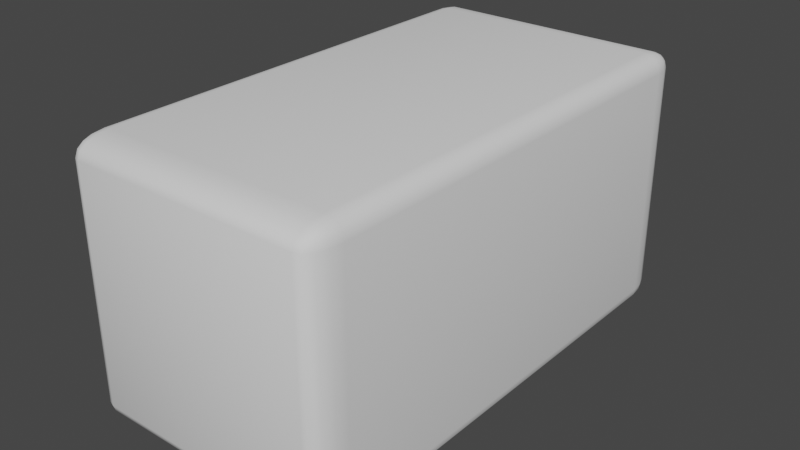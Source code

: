 # Source: brick.blend  (saved by Blender 2.83.18; exported with 4.5.12 LTS)
import bpy
from mathutils import Matrix  # noqa: F401  (used for matrix-valued properties, if any)

bpy.ops.wm.read_factory_settings(use_empty=True)
scene = bpy.context.scene
scene.name = 'Scene'

# ---- collections
col_collection = bpy.data.collections.new('Collection'); scene.collection.children.link(col_collection)

# ---- node groups
ng_auto_smooth = bpy.data.node_groups.new('Auto Smooth', 'GeometryNodeTree')
_s = ng_auto_smooth.interface.new_socket(name='Geometry', in_out='OUTPUT', socket_type='NodeSocketGeometry')
_s = ng_auto_smooth.interface.new_socket(name='Geometry', in_out='INPUT', socket_type='NodeSocketGeometry')
_s = ng_auto_smooth.interface.new_socket(name='Angle', in_out='INPUT', socket_type='NodeSocketFloat')
_s.subtype = 'ANGLE'
_s.min_value = 0.0
_s.max_value = 3.142
ng_auto_smooth.is_modifier = True
_N = ng_auto_smooth.nodes; _L = ng_auto_smooth.links
n0 = _N.new('NodeGroupOutput'); n0.name = 'Group Output'; n0.location = (480, -100)
n1 = _N.new('NodeGroupInput'); n1.name = 'Group Input'; n1.location = (-420, -300)
n2 = _N.new('NodeGroupInput'); n2.name = 'Group Input.001'; n2.location = (-60, -100)
n3 = _N.new('GeometryNodeSetShadeSmooth'); n3.name = 'Set Shade Smooth'; n3.location = (120, -100)
n3.domain = 'EDGE'
n4 = _N.new('GeometryNodeSetShadeSmooth'); n4.name = 'Set Shade Smooth.001'; n4.location = (300, -100)
n5 = _N.new('GeometryNodeInputMeshEdgeAngle'); n5.name = 'Edge Angle'; n5.location = (-420, -220)
n6 = _N.new('GeometryNodeInputEdgeSmooth'); n6.name = 'Is Edge Smooth'; n6.location = (-60, -160)
n7 = _N.new('GeometryNodeInputShadeSmooth'); n7.name = 'Is Face Smooth'; n7.location = (-240, -340)
n8 = _N.new('FunctionNodeBooleanMath'); n8.name = 'Boolean Math'; n8.location = (-60, -220)
n9 = _N.new('FunctionNodeCompare'); n9.name = 'Compare'; n9.location = (-240, -180)
n9.operation = 'LESS_EQUAL'
_L.new(n5.outputs[0], n9.inputs[0])
_L.new(n4.outputs[0], n0.inputs[0])
_L.new(n1.outputs[1], n9.inputs[1])
_L.new(n9.outputs[0], n8.inputs[0])
_L.new(n7.outputs[0], n8.inputs[1])
_L.new(n2.outputs[0], n3.inputs[0])
_L.new(n6.outputs[0], n3.inputs[1])
_L.new(n3.outputs[0], n4.inputs[0])
_L.new(n8.outputs[0], n3.inputs[2])
n0.is_active_output = True

# ---- world
world_world = bpy.data.worlds.new('World'); scene.world = world_world
world_world.use_nodes = True; world_world.node_tree.nodes.clear()
_N = world_world.node_tree.nodes; _L = world_world.node_tree.links
n0 = _N.new('ShaderNodeOutputWorld'); n0.name = 'World Output'; n0.location = (300, 300)
n1 = _N.new('ShaderNodeBackground'); n1.name = 'Background'; n1.location = (10, 300)
n1.inputs[0].default_value = (0.05088, 0.05088, 0.05088, 1.0)
_L.new(n1.outputs[0], n0.inputs[0])
n0.is_active_output = True
world_world.color = (0.05088, 0.05088, 0.05088)
world_world.use_sun_shadow = False
world_world.sun_shadow_jitter_overblur = 0.0

# ---- meshes
me_cube_001 = bpy.data.meshes.new('Cube.001')
me_cube_001.from_pydata([(-1.0, -1.0, -1.0), (-1.0, -1.0, 1.0), (-1.0, 1.0, -1.0), (-1.0, 1.0, 1.0), (1.0, -1.0, -1.0), (1.0, -1.0, 1.0), (1.0, 1.0, -1.0), (1.0, 1.0, 1.0)], [], [(0, 1, 3, 2), (2, 3, 7, 6), (6, 7, 5, 4), (4, 5, 1, 0), (2, 6, 4, 0), (7, 3, 1, 5)])
me_cube_001.polygons.foreach_set('use_smooth', [True] * 6)
_uv = me_cube_001.uv_layers.new(name='UVMap')
_uv.uv.foreach_set('vector', [0.375, 0.0, 0.625, 0.0, 0.625, 0.25, 0.375, 0.25, 0.375, 0.25, 0.625, 0.25, 0.625, 0.5, 0.375, 0.5, 0.375, 0.5, 0.625, 0.5, 0.625, 0.75, 0.375, 0.75, 0.375, 0.75, 0.625, 0.75, 0.625, 1.0, 0.375, 1.0, 0.125, 0.5, 0.375, 0.5, 0.375, 0.75, 0.125, 0.75, 0.625, 0.5, 0.875, 0.5, 0.875, 0.75, 0.625, 0.75])
me_cube_001.use_remesh_fix_poles = True
me_cube_001.use_remesh_preserve_attributes = False
me_cube_001.use_mirror_vertex_groups = False
me_cube_001.update()

# ---- objects
ob_cube = bpy.data.objects.new('Cube', me_cube_001)

# ---- transforms, parenting, visibility, modifiers, constraints
ob_cube.location = (0.0, 0.0, 0.0)
ob_cube.scale = (1.0, 1.877, 1.0)
ob_cube.lineart.crease_threshold = 0.0
_m = ob_cube.modifiers.new('Bevel', 'BEVEL')
_m.width = 0.13
_m.width_pct = 0.13
_m.segments = 4
_m.limit_method = 'NONE'
_m = ob_cube.modifiers.new('Auto Smooth', 'NODES')
_m.node_group = ng_auto_smooth
_gi = [s.identifier for s in ng_auto_smooth.interface.items_tree if s.item_type == 'SOCKET' and s.in_out == 'INPUT']
_m[_gi[1]] = 0.5236  # Angle

# ---- collection membership
col_collection.objects.link(ob_cube)

# ---- scene / render settings (as saved in the file)
scene.frame_start = 1; scene.frame_end = 250; scene.frame_set(1)
scene.render.engine = 'BLENDER_EEVEE_NEXT'
scene.cycles.use_denoising = False
scene.cycles.samples = 128
scene.cycles.sampling_pattern = 'TABULATED_SOBOL'
scene.cycles.use_adaptive_sampling = False
scene.cycles.use_light_tree = False
scene.view_settings.view_transform = 'Filmic'
bpy.context.view_layer.update()

# ---- added for rendering (the .blend has no active camera and no usable light): camera, sun
cam_auto = bpy.data.cameras.new('AutoCamera')
cam_auto.lens = 50.0
cam_auto.sensor_width = 36.0
cam_auto.clip_end = 1000.0
ob_auto_camera = bpy.data.objects.new('AutoCamera', cam_auto)
scene.collection.objects.link(ob_auto_camera)
ob_auto_camera.location = (4.34906, -5.21888, 3.47925)
ob_auto_camera.rotation_euler = (1.09748, -7.21219e-08, 0.694738)
scene.camera = ob_auto_camera
light_auto_sun = bpy.data.lights.new('AutoSun', 'SUN')
light_auto_sun.energy = 3.0
light_auto_sun.angle = 0.0523599
ob_auto_sun = bpy.data.objects.new('AutoSun', light_auto_sun)
scene.collection.objects.link(ob_auto_sun)
ob_auto_sun.rotation_euler = (0.872665, 0.174533, 0.523599)
bpy.context.view_layer.update()
